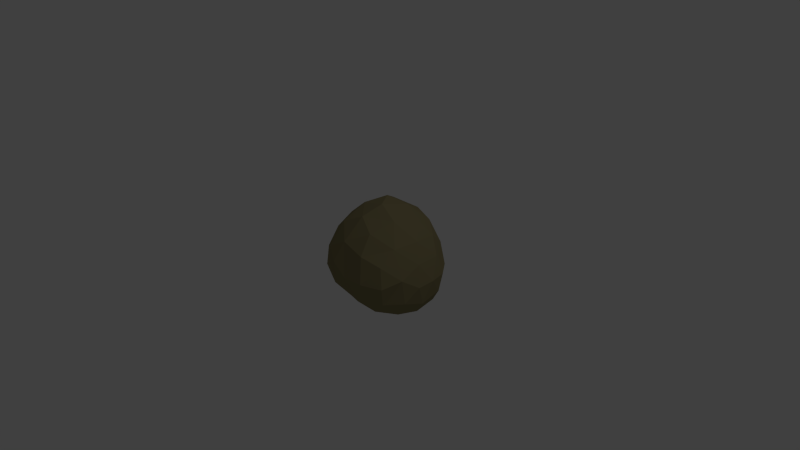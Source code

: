 # Source: Potato_2.blend  (saved by Blender 2.64.0; exported with 4.5.12 LTS)
import bpy
from mathutils import Matrix  # noqa: F401  (used for matrix-valued properties, if any)

bpy.ops.wm.read_factory_settings(use_empty=True)
scene = bpy.context.scene
scene.name = 'Scene'

# ---- collections
col_collection_1 = bpy.data.collections.new('Collection 1'); scene.collection.children.link(col_collection_1)

# ---- materials (node trees are filled in below, after node groups)
mat_peuktato_skin = bpy.data.materials.new('Peuktato Skin')
mat_peuktato_skin.alpha_threshold = 0.0
mat_peuktato_skin.use_transparent_shadow = False
mat_peuktato_skin.diffuse_color = (0.2598, 0.2231, 0.1121, 1.0)
mat_peuktato_skin.roughness = 0.5
mat_peuktato_skin.line_color = (0.0, 0.0, 0.0, 1.0)
mat_peuktato_vessels = bpy.data.materials.new('Peuktato Vessels')
mat_peuktato_vessels.alpha_threshold = 0.0
mat_peuktato_vessels.use_transparent_shadow = False
mat_peuktato_vessels.diffuse_color = (0.4869, 0.2724, 0.1518, 1.0)
mat_peuktato_vessels.roughness = 0.5
mat_peuktato_vessels.line_color = (0.0, 0.0, 0.0, 1.0)

# ---- material node trees

# ---- world
world_world = bpy.data.worlds.new('World'); scene.world = world_world
world_world.color = (0.05088, 0.05088, 0.05088)
world_world.use_sun_shadow = False
world_world.sun_shadow_jitter_overblur = 0.0
world_world.cycles.sampling_method = 'MANUAL'
world_world.cycles.sample_map_resolution = 256

# ---- cameras
cam_camera = bpy.data.cameras.new('Camera')
cam_camera.clip_end = 100.0
cam_camera.lens = 35.0
cam_camera.sensor_width = 32.0
cam_camera.sensor_height = 18.0
cam_camera.ortho_scale = 7.314
cam_camera.dof.focus_distance = 0.0
cam_camera.dof.aperture_fstop = 128.0

# ---- lights
light_lamp = bpy.data.lights.new('Lamp', 'POINT')
light_lamp.transmission_factor = 0.0
light_lamp.cutoff_distance = 30.0
light_lamp.energy = 100.0
light_lamp.shadow_buffer_clip_start = 1.001
light_lamp.shadow_soft_size = 1.0
light_lamp.shadow_maximum_resolution = 0.006
light_lamp.use_absolute_resolution = True
light_lamp.cycles.use_multiple_importance_sampling = False

# ---- meshes
me_cube = bpy.data.meshes.new('Cube')
me_cube.from_pydata([(0.003465, -0.6586, 0.1496), (-0.03727, -0.599, -0.1622), (-0.5666, -0.1673, -0.1063), (0.3937, -0.3957, 0.5715), (0.01472, 0.7575, 0.1102), (0.8583, 0.2777, 0.2017), (0.2091, -0.02532, 0.7895), (0.005485, 0.7048, -0.2248), (0.9136, 0.3342, -0.04743), (0.7569, 0.04323, 0.4477), (-0.4085, -0.2317, 0.3456), (-0.1726, -0.3257, 0.5293), (-0.3453, 0.4498, 0.3368), (0.4372, -0.1427, -0.6211), (-0.5405, -0.1193, 0.1786), (-0.1345, 0.1764, -0.6002), (0.6427, 0.5662, 0.2167), (-0.2373, 0.639, 0.1867), (-0.03853, -0.08232, -0.6309), (-0.2149, -0.4799, -0.3107), (0.1013, -0.5562, 0.4203), (0.5055, -0.6698, 0.02304), (-0.4551, -0.3652, 0.09464), (0.2102, -0.47, -0.4164), (0.4814, -0.4207, -0.4701), (-0.3539, 0.4432, -0.2742), (0.8809, -0.2878, -0.247), (0.6756, 0.5499, -0.3024), (-0.5197, 0.2927, -0.04023), (0.2521, 0.08983, -0.6796), (0.7532, -0.5481, 0.002132), (0.06413, 0.199, 0.7921), (-0.3484, -0.04881, 0.5073), (0.2213, -0.6769, 0.008618), (0.9173, -0.02183, -0.3325), (-0.2408, 0.6458, -0.07133), (0.7538, 0.03933, -0.5401), (-0.1772, 0.5865, -0.3165), (0.5908, 0.2164, 0.6142), (-0.5757, 0.07054, -0.2009), (-0.4807, 0.1529, 0.2774), (0.4341, -0.5843, 0.3465), (-0.4444, -0.3437, -0.221), (0.8883, -0.05285, 0.213), (-0.3044, 0.2269, -0.4881), (0.7232, 0.3476, 0.4135), (-0.4702, 0.2282, -0.3298), (0.5802, 0.1544, -0.6453), (0.7092, -0.4965, -0.2455), (0.7408, 0.3354, -0.4958), (-0.3122, 0.2222, 0.5391), (-0.4518, -0.06289, -0.3973), (-0.02674, 0.6497, 0.4049), (0.5005, 0.4421, -0.559), (0.2256, 0.5733, 0.5553), (0.3402, 0.2947, 0.7238), (-0.3019, -0.2823, -0.4458), (0.3255, 0.7071, 0.2615), (0.4915, -0.08639, 0.6653), (0.4978, 0.6901, -0.07284), (-0.2195, -0.5245, 0.2328), (0.3872, 0.1956, -0.6741), (-0.04217, -0.3608, -0.4867), (-0.03085, 0.391, 0.6737), (-0.5854, 0.06882, 0.05523), (0.1618, -0.174, -0.621), (-0.422, 0.4485, 0.07051), (-0.2417, -0.07758, -0.5571), (0.134, -0.2827, 0.6813), (0.6946, -0.2731, 0.4225), (0.2257, 0.42, -0.5758), (-0.05645, 0.4521, -0.4856), (-0.2936, -0.5335, -0.0523), (0.4202, 0.6186, -0.3847), (0.7075, -0.2428, -0.4891), (0.4962, 0.5118, 0.4976), (0.8832, 0.2928, -0.2914), (0.7701, 0.5171, -0.03454), (0.8721, -0.3201, 0.08209), (0.06748, 0.1765, -0.6481), (0.9639, 0.1134, -0.04574), (-0.2029, 0.4734, 0.5276), (0.9604, -0.1178, -0.05325), (0.3988, -0.6114, -0.2568), (0.6925, -0.5026, 0.2601), (0.2386, 0.7677, -0.04434), (0.2201, 0.6584, -0.3381), (-0.1332, -0.01086, 0.6979)], [], [(27, 59, 77), (57, 59, 85), (22, 14, 2), (55, 6, 58), (16, 45, 5), (44, 67, 51), (44, 51, 46), (73, 70, 86), (29, 65, 79), (68, 11, 20), (74, 48, 24), (70, 61, 29), (27, 53, 73), (56, 19, 42), (32, 10, 11), (59, 16, 77), (20, 11, 60), (48, 30, 21), (2, 64, 39), (45, 75, 38), (79, 65, 18), (7, 71, 37), (54, 57, 52), (78, 84, 30), (56, 42, 51), (67, 62, 56), (13, 24, 23), (55, 58, 38), (62, 19, 56), (80, 43, 82), (23, 33, 1), (32, 40, 10), (61, 53, 47), (23, 1, 62), (70, 53, 61), (48, 21, 83), (68, 87, 11), (69, 58, 3), (81, 12, 50), (60, 11, 10), (75, 54, 55), (69, 9, 58), (81, 52, 12), (17, 35, 66), (57, 4, 52), (37, 25, 35), (25, 44, 46), (71, 44, 25), (26, 48, 74), (15, 67, 44), (4, 35, 17), (70, 29, 79), (70, 79, 71), (76, 8, 80), (58, 68, 3), (6, 87, 68), (85, 7, 4), (27, 49, 53), (87, 32, 11), (47, 53, 49), (2, 14, 64), (81, 50, 63), (23, 24, 83), (15, 18, 67), (50, 12, 40), (61, 13, 29), (84, 69, 41), (3, 68, 20), (7, 37, 35), (55, 63, 31), (58, 6, 68), (84, 41, 21), (76, 77, 8), (16, 75, 45), (38, 58, 9), (73, 53, 70), (86, 59, 73), (19, 72, 42), (57, 54, 75), (52, 4, 17), (1, 72, 19), (42, 2, 51), (18, 62, 67), (77, 76, 27), (63, 50, 87), (76, 34, 36), (25, 28, 66), (28, 40, 66), (46, 39, 28), (42, 22, 2), (51, 2, 39), (21, 41, 33), (33, 0, 1), (63, 87, 31), (79, 15, 71), (46, 28, 25), (35, 25, 66), (14, 10, 40), (22, 10, 14), (62, 1, 19), (52, 17, 12), (71, 15, 44), (75, 16, 57), (76, 49, 27), (14, 40, 64), (4, 7, 35), (76, 80, 34), (40, 12, 66), (85, 86, 7), (86, 70, 71), (86, 71, 7), (83, 24, 48), (77, 16, 5), (13, 47, 36), (13, 36, 74), (37, 71, 25), (55, 31, 6), (49, 36, 47), (65, 23, 62), (77, 5, 8), (78, 30, 48), (47, 13, 61), (3, 41, 69), (38, 75, 55), (12, 17, 66), (86, 85, 59), (3, 20, 41), (42, 72, 22), (26, 82, 78), (1, 60, 72), (1, 0, 60), (50, 32, 87), (31, 87, 6), (54, 63, 55), (34, 80, 82), (65, 62, 18), (79, 18, 15), (74, 24, 13), (39, 64, 28), (73, 59, 27), (83, 33, 23), (8, 5, 80), (50, 40, 32), (16, 59, 57), (76, 36, 49), (38, 9, 45), (67, 56, 51), (13, 23, 65), (74, 36, 34), (74, 34, 26), (34, 82, 26), (54, 52, 63), (60, 10, 22), (33, 41, 20), (33, 20, 0), (5, 43, 80), (78, 69, 84), (21, 30, 84), (43, 9, 69), (43, 69, 78), (65, 29, 13), (26, 78, 48), (72, 60, 22), (82, 43, 78), (83, 21, 33), (57, 85, 4), (63, 52, 81), (51, 39, 46), (64, 40, 28), (5, 45, 9), (5, 9, 43), (0, 20, 60)])
_uv = me_cube.uv_layers.new(name='UVMap')
_uv.uv.foreach_set('vector', [0.1092, 0.06908, 0.07773, 0.1596, 0.03672, 0.08651, 0.03389, 0.2553, 0.07773, 0.1596, 0.1107, 0.2323, 1.0, 0.4603, 0.9383, 0.4517, 0.9441, 0.3896, 0.5225, 0.6815, 0.4248, 0.6836, 0.427, 0.6041, 0.6602, 0.5458, 0.5791, 0.5553, 0.5863, 0.4779, 0.1287, 0.4385, 0.1586, 0.5244, 0.07991, 0.5236, 0.1287, 0.4385, 0.07991, 0.5236, 0.06138, 0.4429, 0.1666, 0.1225, 0.262, 0.1217, 0.1886, 0.1808, 0.2994, 0.4836, 0.2698, 0.5609, 0.2477, 0.4547, 0.4457, 0.03205, 0.5476, 0.0178, 0.5108, 0.1079, 0.7824, 0.2088, 0.7862, 0.3092, 0.7133, 0.244, 0.2725, 0.3935, 0.3309, 0.4574, 0.2994, 0.4836, 0.1092, 0.06908, 0.2069, 0.06088, 0.1666, 0.1225, 0.1271, 0.5888, 0.1279, 0.6572, 0.05501, 0.6162, 0.9157, 0.5578, 0.967, 0.5174, 0.9835, 0.6085, 0.07773, 0.1596, 0.0, 0.1609, 0.03672, 0.08651, 0.5108, 0.1079, 0.5476, 0.0178, 0.618, 0.09364, 0.4685, 0.3615, 0.42, 0.3159, 0.4833, 0.278, 0.9441, 0.3896, 0.8831, 0.4114, 0.8731, 0.3615, 0.5791, 0.5553, 0.6107, 0.6278, 0.5178, 0.6085, 0.2477, 0.4547, 0.2698, 0.5609, 0.2211, 0.5275, 0.1979, 0.2538, 0.2898, 0.2059, 0.2619, 0.2727, 6.751e-05, 0.3146, 0.03389, 0.2553, 0.07107, 0.3571, 0.4358, 0.3853, 0.3623, 0.4353, 0.3802, 0.3616, 0.1271, 0.5888, 0.05501, 0.6162, 0.07991, 0.5236, 0.1586, 0.5244, 0.1988, 0.6171, 0.1271, 0.5888, 0.3376, 0.5604, 0.326, 0.6518, 0.2505, 0.661, 0.5225, 0.6815, 0.427, 0.6041, 0.5178, 0.6085, 0.1988, 0.6171, 0.1279, 0.6572, 0.1271, 0.5888, 0.5712, 0.387, 0.4947, 0.441, 0.5084, 0.3615, 0.6167, 0.3132, 0.5553, 0.233, 0.6421, 0.2219, 0.9157, 0.5578, 0.8592, 0.4767, 0.967, 0.5174, 0.2756, 0.04893, 0.2069, 0.06088, 0.2385, 0.004191, 0.2505, 0.661, 0.1482, 0.7066, 0.1988, 0.6171, 0.262, 0.1217, 0.2069, 0.06088, 0.2756, 0.04893, 0.4685, 0.3615, 0.4833, 0.278, 0.552, 0.3197, 0.9546, 0.7045, 0.8961, 0.642, 0.9835, 0.6085, 0.4069, 0.4965, 0.427, 0.6041, 0.351, 0.5653, 0.7559, 0.5782, 0.7663, 0.5093, 0.8363, 0.5642, 0.618, 0.09364, 0.5476, 0.0178, 0.6302, 0.01236, 0.6107, 0.6278, 0.6163, 0.6902, 0.5225, 0.6815, 0.4069, 0.4965, 0.4921, 0.5258, 0.427, 0.6041, 0.7559, 0.5782, 0.6885, 0.5863, 0.7663, 0.5093, 0.699, 0.4968, 0.6884, 0.4435, 0.7629, 0.4388, 0.03389, 0.2553, 0.118, 0.3093, 0.07107, 0.3571, 0.2619, 0.2727, 0.2978, 0.3095, 0.2141, 0.3319, 0.07883, 0.3876, 0.1287, 0.4385, 0.06138, 0.4429, 0.6112, 0.7308, 0.6884, 0.7307, 0.6715, 0.8155, 0.851, 0.2659, 0.7862, 0.3092, 0.7824, 0.2088, 0.1898, 0.4514, 0.1586, 0.5244, 0.1287, 0.4385, 0.118, 0.3093, 0.2141, 0.3319, 0.1576, 0.3715, 0.2725, 0.3935, 0.2994, 0.4836, 0.2477, 0.4547, 0.2725, 0.3935, 0.2477, 0.4547, 0.1875, 0.3811, 0.6471, 0.3622, 0.6312, 0.4179, 0.5712, 0.387, 0.351, 0.08195, 0.4457, 0.03205, 0.4064, 0.1108, 0.879, 0.7351, 0.8961, 0.642, 0.9546, 0.7045, 0.1107, 0.2323, 0.1979, 0.2538, 0.118, 0.3093, 0.1092, 0.06908, 0.16, 0.004877, 0.2069, 0.06088, 0.8961, 0.642, 0.9157, 0.5578, 0.9835, 0.6085, 0.7867, 0.07831, 0.8243, 0.01415, 0.8696, 0.06385, 0.9441, 0.3896, 0.9383, 0.4517, 0.8831, 0.4114, 0.7559, 0.5782, 0.8363, 0.5642, 0.7724, 0.6475, 0.2505, 0.661, 0.326, 0.6518, 0.2719, 0.7178, 0.1898, 0.4514, 0.2211, 0.5275, 0.1586, 0.5244, 0.8363, 0.5642, 0.7663, 0.5093, 0.8592, 0.4767, 0.7476, 0.05287, 0.719, 0.1489, 0.7037, 0.07121, 0.3902, 0.2424, 0.351, 0.1874, 0.4433, 0.1844, 0.4064, 0.1108, 0.4457, 0.03205, 0.5108, 0.1079, 0.1979, 0.2538, 0.2619, 0.2727, 0.2141, 0.3319, 0.7754, 0.7409, 0.7724, 0.6475, 0.8249, 0.6977, 0.351, 0.08195, 0.3962, 0.0, 0.4457, 0.03205, 0.3902, 0.2424, 0.4433, 0.1844, 0.4833, 0.278, 0.09369, 0.0, 0.03672, 0.08651, 0.03096, 0.03508, 0.6602, 0.5458, 0.6107, 0.6278, 0.5791, 0.5553, 0.5178, 0.6085, 0.427, 0.6041, 0.4921, 0.5258, 0.1666, 0.1225, 0.2069, 0.06088, 0.262, 0.1217, 0.1886, 0.1808, 0.07773, 0.1596, 0.1666, 0.1225, 0.1279, 0.6572, 0.06597, 0.6865, 0.05501, 0.6162, 0.6884, 0.6209, 0.6163, 0.6902, 0.6107, 0.6278, 0.07107, 0.3571, 0.118, 0.3093, 0.1576, 0.3715, 0.6421, 0.2219, 0.6831, 0.1474, 0.7035, 0.2165, 0.05501, 0.6162, 0.004043, 0.5685, 0.07991, 0.5236, 0.2211, 0.5275, 0.1988, 0.6171, 0.1586, 0.5244, 0.03672, 0.08651, 0.09369, 0.0, 0.1092, 0.06908, 0.7724, 0.6475, 0.8363, 0.5642, 0.8961, 0.642, 0.926, 0.1129, 0.8823, 0.1881, 0.8236, 0.1327, 0.2978, 0.3095, 0.2904, 0.3737, 0.2341, 0.3811, 0.8108, 0.3997, 0.8592, 0.4767, 0.7629, 0.4388, 0.06138, 0.4429, 0.01532, 0.4933, 0.0003295, 0.4407, 0.05501, 0.6162, 0.0, 0.6419, 0.004043, 0.5685, 0.07991, 0.5236, 0.004043, 0.5685, 0.01532, 0.4933, 0.4833, 0.278, 0.4433, 0.1844, 0.5553, 0.233, 0.5553, 0.233, 0.5843, 0.1616, 0.6421, 0.2219, 0.7724, 0.6475, 0.8961, 0.642, 0.8249, 0.6977, 0.351, 0.7307, 0.3989, 0.769, 0.351, 0.8183, 0.351, 0.3104, 0.2904, 0.3737, 0.2978, 0.3095, 0.2141, 0.3319, 0.2978, 0.3095, 0.2341, 0.3811, 0.9383, 0.4517, 0.967, 0.5174, 0.8592, 0.4767, 1.0, 0.4603, 0.967, 0.5174, 0.9383, 0.4517, 0.1988, 0.6171, 0.1482, 0.7066, 0.1279, 0.6572, 0.6885, 0.5863, 0.699, 0.4968, 0.7663, 0.5093, 0.1875, 0.3811, 0.1898, 0.4514, 0.1287, 0.4385, 0.6107, 0.6278, 0.6602, 0.5458, 0.6884, 0.6209, 0.09369, 0.0, 0.16, 0.004877, 0.1092, 0.06908, 0.9383, 0.4517, 0.8592, 0.4767, 0.8831, 0.4114, 0.118, 0.3093, 0.1979, 0.2538, 0.2141, 0.3319, 0.926, 0.1129, 0.957, 0.1993, 0.8823, 0.1881, 0.8592, 0.4767, 0.7663, 0.5093, 0.7629, 0.4388, 0.1107, 0.2323, 0.1886, 0.1808, 0.1979, 0.2538, 0.1886, 0.1808, 0.262, 0.1217, 0.2898, 0.2059, 0.1886, 0.1808, 0.2898, 0.2059, 0.1979, 0.2538, 0.7035, 0.3192, 0.7133, 0.244, 0.7862, 0.3092, 0.6776, 0.4627, 0.6602, 0.5458, 0.5863, 0.4779, 0.719, 0.1489, 0.7867, 0.07831, 0.8236, 0.1327, 0.719, 0.1489, 0.8236, 0.1327, 0.7824, 0.2088, 0.5755, 0.7879, 0.6112, 0.7307, 0.6111, 0.8395, 0.5225, 0.6815, 0.4837, 0.7307, 0.4248, 0.6836, 0.8696, 0.06385, 0.8236, 0.1327, 0.7867, 0.07831, 0.2698, 0.5609, 0.2505, 0.661, 0.1988, 0.6171, 0.6776, 0.4627, 0.5863, 0.4779, 0.6312, 0.4179, 0.8974, 0.3225, 0.8277, 0.3615, 0.7862, 0.3092, 0.7867, 0.07831, 0.719, 0.1489, 0.7476, 0.05287, 0.4064, 0.1108, 0.4433, 0.1844, 0.351, 0.1874, 0.5178, 0.6085, 0.6107, 0.6278, 0.5225, 0.6815, 0.7663, 0.5093, 0.699, 0.4968, 0.7629, 0.4388, 0.1886, 0.1808, 0.1107, 0.2323, 0.07773, 0.1596, 0.4064, 0.1108, 0.5108, 0.1079, 0.4433, 0.1844, 0.05501, 0.6162, 0.06597, 0.6865, 0.0, 0.6419, 0.851, 0.2659, 0.9225, 0.2563, 0.8974, 0.3225, 0.6421, 0.2219, 0.618, 0.09364, 0.6831, 0.1474, 0.6421, 0.2219, 0.5843, 0.1616, 0.618, 0.09364, 0.8363, 0.5642, 0.9157, 0.5578, 0.8961, 0.642, 0.8249, 0.6977, 0.8961, 0.642, 0.879, 0.7351, 0.6977, 0.6737, 0.7724, 0.6475, 0.7754, 0.7409, 0.8823, 0.1881, 0.957, 0.1993, 0.9225, 0.2563, 0.2698, 0.5609, 0.1988, 0.6171, 0.2211, 0.5275, 0.2477, 0.4547, 0.2211, 0.5275, 0.1898, 0.4514, 0.7824, 0.2088, 0.7133, 0.244, 0.719, 0.1489, 0.8731, 0.3615, 0.8831, 0.4114, 0.8108, 0.3997, 0.1666, 0.1225, 0.07773, 0.1596, 0.1092, 0.06908, 0.2719, 0.7178, 0.1844, 0.7478, 0.2505, 0.661, 0.6312, 0.4179, 0.5863, 0.4779, 0.5712, 0.387, 0.8363, 0.5642, 0.8592, 0.4767, 0.9157, 0.5578, 0.0, 0.1609, 0.07773, 0.1596, 0.03389, 0.2553, 0.926, 0.1129, 0.8236, 0.1327, 0.8696, 0.06385, 0.5178, 0.6085, 0.4921, 0.5258, 0.5791, 0.5553, 0.1586, 0.5244, 0.1271, 0.5888, 0.07991, 0.5236, 0.3376, 0.5604, 0.2505, 0.661, 0.2698, 0.5609, 0.7824, 0.2088, 0.8236, 0.1327, 0.8823, 0.1881, 0.7824, 0.2088, 0.8823, 0.1881, 0.851, 0.2659, 0.8823, 0.1881, 0.9225, 0.2563, 0.851, 0.2659, 0.6977, 0.6737, 0.6885, 0.5863, 0.7724, 0.6475, 0.618, 0.09364, 0.6302, 0.01236, 0.6896, 0.07267, 0.5553, 0.233, 0.4433, 0.1844, 0.5108, 0.1079, 0.5553, 0.233, 0.5108, 0.1079, 0.5843, 0.1616, 0.5863, 0.4779, 0.4947, 0.441, 0.5712, 0.387, 0.4358, 0.3853, 0.4069, 0.4965, 0.3623, 0.4353, 0.4833, 0.278, 0.42, 0.3159, 0.3902, 0.2424, 0.4947, 0.441, 0.4921, 0.5258, 0.4069, 0.4965, 0.4947, 0.441, 0.4069, 0.4965, 0.4358, 0.3853, 0.2698, 0.5609, 0.2994, 0.4836, 0.3376, 0.5604, 0.851, 0.2659, 0.8974, 0.3225, 0.7862, 0.3092, 0.6831, 0.1474, 0.618, 0.09364, 0.6896, 0.07267, 0.5084, 0.3615, 0.4947, 0.441, 0.4358, 0.3853, 0.552, 0.3197, 0.4833, 0.278, 0.5553, 0.233, 0.03389, 0.2553, 0.1107, 0.2323, 0.118, 0.3093, 0.7724, 0.6475, 0.6885, 0.5863, 0.7559, 0.5782, 0.07991, 0.5236, 0.01532, 0.4933, 0.06138, 0.4429, 0.8831, 0.4114, 0.8592, 0.4767, 0.8108, 0.3997, 0.5863, 0.4779, 0.5791, 0.5553, 0.4921, 0.5258, 0.5863, 0.4779, 0.4921, 0.5258, 0.4947, 0.441, 0.5843, 0.1616, 0.5108, 0.1079, 0.618, 0.09364])
me_cube.materials.append(mat_peuktato_skin)
me_cube.materials.append(mat_peuktato_vessels)
me_cube.use_remesh_preserve_volume = False
me_cube.use_remesh_preserve_attributes = False
me_cube.use_mirror_vertex_groups = False
me_cube.update()

# ---- objects
ob_cube = bpy.data.objects.new('Cube', me_cube)
ob_lamp = bpy.data.objects.new('Lamp', light_lamp)
ob_camera = bpy.data.objects.new('Camera', cam_camera)

# ---- transforms, parenting, visibility, modifiers, constraints
ob_cube.location = (0.0, 0.0, 0.0)
ob_cube.lock_rotations_4d = False
ob_cube.empty_display_type = 'ARROWS'
ob_cube.lineart.crease_threshold = 0.0
ob_lamp.location = (4.076, 1.005, 5.904)
ob_lamp.rotation_euler = (0.6503, 0.05522, 1.866)
ob_lamp.lock_rotations_4d = False
ob_lamp.empty_display_type = 'ARROWS'
ob_lamp.color = (0.0, 0.0, 0.0, 0.0)
ob_lamp.lineart.crease_threshold = 0.0
ob_camera.location = (7.481, -6.508, 5.344)
ob_camera.rotation_euler = (1.109, 0.01082, 0.8149)
ob_camera.lock_rotations_4d = False
ob_camera.empty_display_type = 'ARROWS'
ob_camera.color = (0.0, 0.0, 0.0, 0.0)
ob_camera.display_type = 'WIRE'
ob_camera.lineart.crease_threshold = 0.0

# ---- collection membership
col_collection_1.objects.link(ob_cube)
col_collection_1.objects.link(ob_lamp)
col_collection_1.objects.link(ob_camera)

# ---- scene / render settings (as saved in the file)
scene.camera = ob_camera
scene.frame_start = 1; scene.frame_end = 250; scene.frame_set(1)
scene.render.engine = 'BLENDER_EEVEE_NEXT'
scene.render.image_settings.color_mode = 'RGB'
scene.render.image_settings.compression = 90
scene.render.resolution_percentage = 50
scene.render.dither_intensity = 0.0
scene.render.bake_margin = 2
scene.render.bake_bias = 0.0
scene.cycles.use_denoising = False
scene.cycles.samples = 10
scene.cycles.sampling_pattern = 'TABULATED_SOBOL'
scene.cycles.light_sampling_threshold = 0.0
scene.cycles.use_adaptive_sampling = False
scene.cycles.use_light_tree = False
scene.cycles.blur_glossy = 0.0
scene.cycles.volume_bounces = 1
scene.cycles.pixel_filter_type = 'GAUSSIAN'
scene.cycles.sample_clamp_indirect = 0.0
scene.view_settings.view_transform = 'Standard'
bpy.context.view_layer.update()

